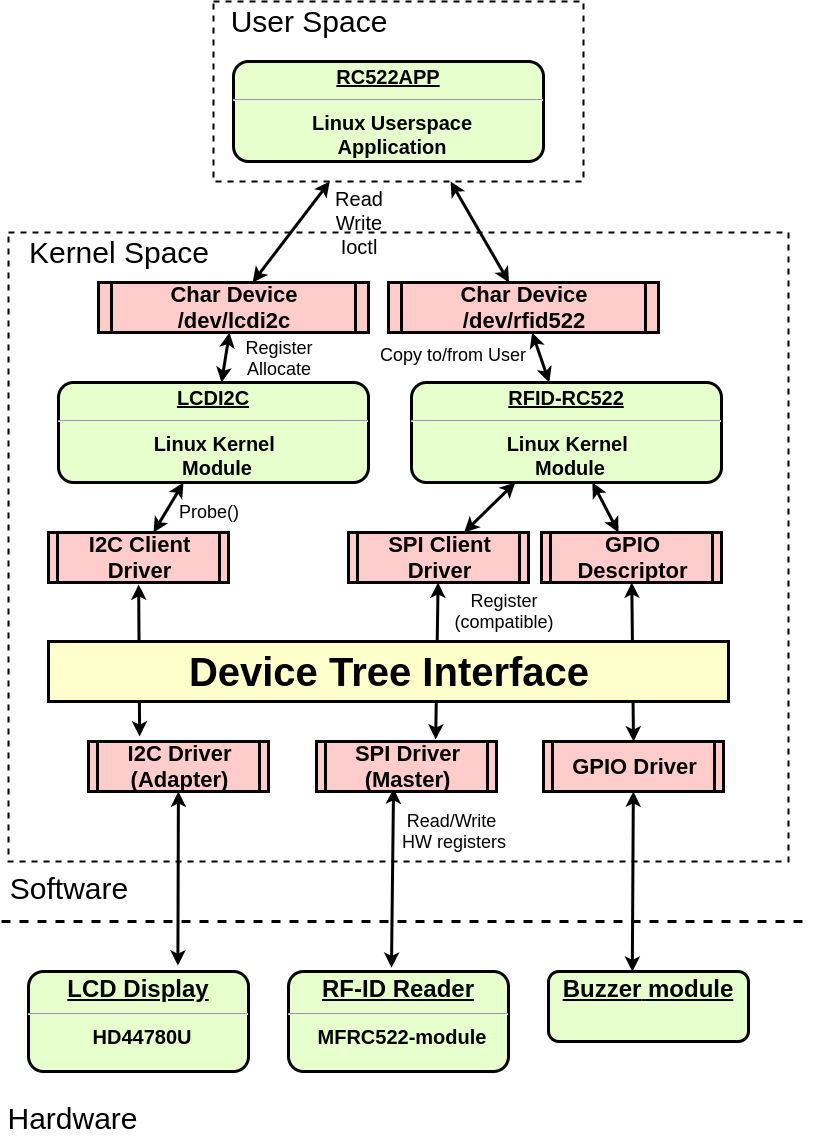

The diagram above was exported from draw.io. Its source (the exported page's mxGraphModel, read from the mxfile embedded in the PNG):
<mxGraphModel dx="1561" dy="849" grid="1" gridSize="10" guides="1" tooltips="1" connect="1" arrows="1" fold="1" page="1" pageScale="1" pageWidth="826" pageHeight="1169" background="#ffffff" math="0" shadow="0">
  <root>
    <mxCell id="0" />
    <mxCell id="1" parent="0" />
    <mxCell id="noOqVvSSDYJOOT4BIrn9-129" value="" style="rounded=0;whiteSpace=wrap;html=1;fontSize=50;dashed=1;strokeWidth=2;fillColor=none;" parent="1" vertex="1">
      <mxGeometry x="220" y="20" width="370" height="180" as="geometry" />
    </mxCell>
    <mxCell id="noOqVvSSDYJOOT4BIrn9-126" value="" style="rounded=0;whiteSpace=wrap;html=1;fontSize=50;dashed=1;strokeWidth=2;fillColor=none;" parent="1" vertex="1">
      <mxGeometry x="15" y="251" width="780" height="629" as="geometry" />
    </mxCell>
    <mxCell id="8" value="&lt;p style=&quot;margin: 4px 0px 0px ; text-align: center ; text-decoration: underline ; font-size: 20px&quot;&gt;&lt;strong&gt;&lt;font style=&quot;font-size: 20px&quot;&gt;RFID-RC522&lt;/font&gt;&lt;/strong&gt;&lt;/p&gt;&lt;hr style=&quot;font-size: 20px&quot;&gt;&lt;p style=&quot;margin: 0px 0px 0px 8px ; font-size: 20px&quot;&gt;&lt;font style=&quot;font-size: 20px&quot;&gt;Linux Kernel&amp;nbsp;&lt;/font&gt;&lt;/p&gt;&lt;p style=&quot;margin: 0px 0px 0px 8px ; font-size: 20px&quot;&gt;&lt;font style=&quot;font-size: 20px&quot;&gt;Module&lt;/font&gt;&lt;/p&gt;" style="verticalAlign=middle;align=center;overflow=fill;fontSize=12;fontFamily=Helvetica;html=1;rounded=1;fontStyle=1;strokeWidth=3;fillColor=#E6FFCC" parent="1" vertex="1">
      <mxGeometry x="418" y="401" width="310" height="100" as="geometry" />
    </mxCell>
    <mxCell id="noOqVvSSDYJOOT4BIrn9-102" value="&lt;p style=&quot;margin: 4px 0px 0px ; text-decoration: underline ; font-size: 24px&quot;&gt;Buzzer&lt;span&gt;&amp;nbsp;module&lt;/span&gt;&lt;/p&gt;" style="verticalAlign=middle;align=center;overflow=fill;fontSize=12;fontFamily=Helvetica;html=1;rounded=1;fontStyle=1;strokeWidth=3;fillColor=#E6FFCC" parent="1" vertex="1">
      <mxGeometry x="555" y="990" width="200" height="70" as="geometry" />
    </mxCell>
    <mxCell id="noOqVvSSDYJOOT4BIrn9-110" value="" style="endArrow=none;dashed=1;html=1;strokeWidth=3;fontSize=50;" parent="1" edge="1">
      <mxGeometry width="50" height="50" relative="1" as="geometry">
        <mxPoint x="8" y="940" as="sourcePoint" />
        <mxPoint x="818" y="940" as="targetPoint" />
      </mxGeometry>
    </mxCell>
    <mxCell id="noOqVvSSDYJOOT4BIrn9-111" value="&lt;font style=&quot;font-size: 30px&quot;&gt;Hardware&lt;/font&gt;" style="text;html=1;strokeColor=none;fillColor=none;align=center;verticalAlign=middle;whiteSpace=wrap;rounded=0;fontSize=50;" parent="1" vertex="1">
      <mxGeometry x="65" y="1120" width="27" height="20" as="geometry" />
    </mxCell>
    <mxCell id="noOqVvSSDYJOOT4BIrn9-127" value="&lt;font style=&quot;font-size: 30px;&quot;&gt;Kernel Space&lt;/font&gt;" style="text;html=1;strokeColor=none;fillColor=none;align=center;verticalAlign=middle;whiteSpace=wrap;rounded=0;fontSize=30;" parent="1" vertex="1">
      <mxGeometry x="15" y="261" width="220" height="20" as="geometry" />
    </mxCell>
    <mxCell id="noOqVvSSDYJOOT4BIrn9-113" value="&lt;font style=&quot;font-size: 30px&quot;&gt;Software&lt;/font&gt;" style="text;html=1;strokeColor=none;fillColor=none;align=center;verticalAlign=middle;whiteSpace=wrap;rounded=0;fontSize=50;" parent="1" vertex="1">
      <mxGeometry x="55" y="890" width="40" height="20" as="geometry" />
    </mxCell>
    <mxCell id="noOqVvSSDYJOOT4BIrn9-119" value="&lt;p style=&quot;margin: 4px 0px 0px ; text-align: center ; text-decoration: underline ; font-size: 20px&quot;&gt;LCDI2C&lt;/p&gt;&lt;hr style=&quot;font-size: 20px&quot;&gt;&lt;p style=&quot;margin: 0px 0px 0px 8px ; font-size: 20px&quot;&gt;&lt;font style=&quot;font-size: 20px&quot;&gt;Linux Kernel&amp;nbsp;&lt;/font&gt;&lt;/p&gt;&lt;p style=&quot;margin: 0px 0px 0px 8px ; font-size: 20px&quot;&gt;&lt;font style=&quot;font-size: 20px&quot;&gt;Module&lt;/font&gt;&lt;/p&gt;" style="verticalAlign=middle;align=center;overflow=fill;fontSize=12;fontFamily=Helvetica;html=1;rounded=1;fontStyle=1;strokeWidth=3;fillColor=#E6FFCC" parent="1" vertex="1">
      <mxGeometry x="65" y="401" width="310" height="100" as="geometry" />
    </mxCell>
    <mxCell id="noOqVvSSDYJOOT4BIrn9-122" value="&lt;p style=&quot;margin: 4px 0px 0px ; text-align: center ; text-decoration: underline ; font-size: 20px&quot;&gt;&lt;strong&gt;&lt;font style=&quot;font-size: 20px&quot;&gt;RC522APP&lt;/font&gt;&lt;/strong&gt;&lt;/p&gt;&lt;hr style=&quot;font-size: 20px&quot;&gt;&lt;p style=&quot;margin: 0px 0px 0px 8px ; font-size: 20px&quot;&gt;&lt;font style=&quot;font-size: 20px&quot;&gt;Linux Userspace&lt;/font&gt;&lt;/p&gt;&lt;p style=&quot;margin: 0px 0px 0px 8px ; font-size: 20px&quot;&gt;&lt;font style=&quot;font-size: 20px&quot;&gt;Application&lt;/font&gt;&lt;/p&gt;" style="verticalAlign=middle;align=center;overflow=fill;fontSize=12;fontFamily=Helvetica;html=1;rounded=1;fontStyle=1;strokeWidth=3;fillColor=#E6FFCC" parent="1" vertex="1">
      <mxGeometry x="240" y="80" width="310" height="100" as="geometry" />
    </mxCell>
    <mxCell id="noOqVvSSDYJOOT4BIrn9-123" value="&lt;p style=&quot;margin: 4px 0px 0px ; text-align: center ; text-decoration: underline ; font-size: 20px&quot;&gt;&lt;span style=&quot;font-size: 24px&quot;&gt;RF-ID Reader&lt;/span&gt;&lt;br&gt;&lt;/p&gt;&lt;hr style=&quot;font-size: 20px&quot;&gt;&lt;p style=&quot;margin: 0px 0px 0px 8px ; font-size: 20px&quot;&gt;&lt;font style=&quot;font-size: 20px&quot;&gt;MFRC522-module&lt;/font&gt;&lt;/p&gt;" style="verticalAlign=middle;align=center;overflow=fill;fontSize=12;fontFamily=Helvetica;html=1;rounded=1;fontStyle=1;strokeWidth=3;fillColor=#E6FFCC" parent="1" vertex="1">
      <mxGeometry x="295" y="990" width="220" height="100" as="geometry" />
    </mxCell>
    <mxCell id="noOqVvSSDYJOOT4BIrn9-125" value="&lt;p style=&quot;margin: 4px 0px 0px ; font-size: 24px&quot;&gt;&lt;u&gt;LCD Display&lt;/u&gt;&lt;/p&gt;&lt;hr style=&quot;font-size: 20px&quot;&gt;&lt;p style=&quot;margin: 0px 0px 0px 8px&quot;&gt;&lt;font style=&quot;font-size: 20px&quot;&gt;HD44780U&lt;/font&gt;&lt;br&gt;&lt;/p&gt;" style="verticalAlign=middle;align=center;overflow=fill;fontSize=12;fontFamily=Helvetica;html=1;rounded=1;fontStyle=1;strokeWidth=3;fillColor=#E6FFCC" parent="1" vertex="1">
      <mxGeometry x="35" y="990" width="220" height="100" as="geometry" />
    </mxCell>
    <mxCell id="noOqVvSSDYJOOT4BIrn9-130" value="&lt;font style=&quot;font-size: 30px;&quot;&gt;User Space&lt;/font&gt;" style="text;html=1;strokeColor=none;fillColor=none;align=center;verticalAlign=middle;whiteSpace=wrap;rounded=0;fontSize=30;" parent="1" vertex="1">
      <mxGeometry x="180" y="30" width="270" height="20" as="geometry" />
    </mxCell>
    <mxCell id="noOqVvSSDYJOOT4BIrn9-157" value="" style="edgeStyle=none;rounded=0;orthogonalLoop=1;jettySize=auto;html=1;startArrow=classic;startFill=1;strokeWidth=3;fontSize=40;" parent="1" source="noOqVvSSDYJOOT4BIrn9-139" target="noOqVvSSDYJOOT4BIrn9-129" edge="1">
      <mxGeometry relative="1" as="geometry">
        <mxPoint x="245" y="310" as="targetPoint" />
      </mxGeometry>
    </mxCell>
    <mxCell id="noOqVvSSDYJOOT4BIrn9-166" value="" style="edgeStyle=none;rounded=0;orthogonalLoop=1;jettySize=auto;html=1;startArrow=classic;startFill=1;strokeWidth=3;fontSize=40;" parent="1" source="noOqVvSSDYJOOT4BIrn9-139" target="noOqVvSSDYJOOT4BIrn9-119" edge="1">
      <mxGeometry relative="1" as="geometry" />
    </mxCell>
    <mxCell id="noOqVvSSDYJOOT4BIrn9-139" value="Char Device&#10;/dev/lcdi2c" style="shape=process;whiteSpace=wrap;align=center;verticalAlign=middle;size=0.0475;fontStyle=1;strokeWidth=3;fillColor=#FFCCCC;fontSize=22;" parent="1" vertex="1">
      <mxGeometry x="105" y="301" width="270" height="50" as="geometry" />
    </mxCell>
    <mxCell id="noOqVvSSDYJOOT4BIrn9-151" value="" style="edgeStyle=none;rounded=0;orthogonalLoop=1;jettySize=auto;html=1;startArrow=classic;startFill=1;strokeWidth=3;fontSize=22;" parent="1" source="noOqVvSSDYJOOT4BIrn9-140" target="noOqVvSSDYJOOT4BIrn9-129" edge="1">
      <mxGeometry relative="1" as="geometry">
        <mxPoint x="535" y="310" as="targetPoint" />
      </mxGeometry>
    </mxCell>
    <mxCell id="noOqVvSSDYJOOT4BIrn9-165" value="" style="edgeStyle=none;rounded=0;orthogonalLoop=1;jettySize=auto;html=1;startArrow=classic;startFill=1;strokeWidth=3;fontSize=40;" parent="1" source="noOqVvSSDYJOOT4BIrn9-140" target="8" edge="1">
      <mxGeometry relative="1" as="geometry" />
    </mxCell>
    <mxCell id="noOqVvSSDYJOOT4BIrn9-140" value="Char Device&#10;/dev/rfid522" style="shape=process;whiteSpace=wrap;align=center;verticalAlign=middle;size=0.0475;fontStyle=1;strokeWidth=3;fillColor=#FFCCCC;fontSize=22;" parent="1" vertex="1">
      <mxGeometry x="395" y="301" width="270" height="50" as="geometry" />
    </mxCell>
    <mxCell id="noOqVvSSDYJOOT4BIrn9-163" value="" style="edgeStyle=none;rounded=0;orthogonalLoop=1;jettySize=auto;html=1;startArrow=classic;startFill=1;strokeWidth=3;fontSize=40;" parent="1" source="noOqVvSSDYJOOT4BIrn9-158" target="noOqVvSSDYJOOT4BIrn9-119" edge="1">
      <mxGeometry relative="1" as="geometry" />
    </mxCell>
    <mxCell id="noOqVvSSDYJOOT4BIrn9-211" value="" style="edgeStyle=none;rounded=0;orthogonalLoop=1;jettySize=auto;html=1;startArrow=classic;startFill=1;strokeWidth=3;fontSize=30;entryX=0.284;entryY=-0.14;entryDx=0;entryDy=0;entryPerimeter=0;" parent="1" edge="1">
      <mxGeometry relative="1" as="geometry">
        <mxPoint x="145.15819209039546" y="603" as="sourcePoint" />
        <mxPoint x="146.1199999999999" y="755" as="targetPoint" />
      </mxGeometry>
    </mxCell>
    <mxCell id="noOqVvSSDYJOOT4BIrn9-158" value="I2C Client Driver" style="shape=process;whiteSpace=wrap;align=center;verticalAlign=middle;size=0.0475;fontStyle=1;strokeWidth=3;fillColor=#FFCCCC;fontSize=22;" parent="1" vertex="1">
      <mxGeometry x="55" y="551" width="180" height="50" as="geometry" />
    </mxCell>
    <mxCell id="noOqVvSSDYJOOT4BIrn9-161" value="" style="edgeStyle=none;rounded=0;orthogonalLoop=1;jettySize=auto;html=1;startArrow=classic;startFill=1;strokeWidth=3;fontSize=40;" parent="1" source="noOqVvSSDYJOOT4BIrn9-159" target="8" edge="1">
      <mxGeometry relative="1" as="geometry" />
    </mxCell>
    <mxCell id="noOqVvSSDYJOOT4BIrn9-212" value="" style="edgeStyle=none;rounded=0;orthogonalLoop=1;jettySize=auto;html=1;startArrow=classic;startFill=1;strokeWidth=3;fontSize=30;entryX=0.662;entryY=-0.04;entryDx=0;entryDy=0;entryPerimeter=0;" parent="1" source="noOqVvSSDYJOOT4BIrn9-159" target="noOqVvSSDYJOOT4BIrn9-209" edge="1">
      <mxGeometry relative="1" as="geometry" />
    </mxCell>
    <mxCell id="noOqVvSSDYJOOT4BIrn9-159" value="SPI Client Driver" style="shape=process;whiteSpace=wrap;align=center;verticalAlign=middle;size=0.0475;fontStyle=1;strokeWidth=3;fillColor=#FFCCCC;fontSize=22;" parent="1" vertex="1">
      <mxGeometry x="355" y="551" width="180" height="50" as="geometry" />
    </mxCell>
    <mxCell id="noOqVvSSDYJOOT4BIrn9-162" value="" style="edgeStyle=none;rounded=0;orthogonalLoop=1;jettySize=auto;html=1;startArrow=classic;startFill=1;strokeWidth=3;fontSize=40;" parent="1" source="noOqVvSSDYJOOT4BIrn9-160" target="8" edge="1">
      <mxGeometry relative="1" as="geometry" />
    </mxCell>
    <mxCell id="noOqVvSSDYJOOT4BIrn9-213" value="" style="edgeStyle=none;rounded=0;orthogonalLoop=1;jettySize=auto;html=1;startArrow=classic;startFill=1;strokeWidth=3;fontSize=30;entryX=0.5;entryY=0;entryDx=0;entryDy=0;" parent="1" source="noOqVvSSDYJOOT4BIrn9-160" target="noOqVvSSDYJOOT4BIrn9-207" edge="1">
      <mxGeometry relative="1" as="geometry" />
    </mxCell>
    <mxCell id="noOqVvSSDYJOOT4BIrn9-160" value="GPIO Descriptor" style="shape=process;whiteSpace=wrap;align=center;verticalAlign=middle;size=0.0475;fontStyle=1;strokeWidth=3;fillColor=#FFCCCC;fontSize=22;" parent="1" vertex="1">
      <mxGeometry x="548" y="551" width="180" height="50" as="geometry" />
    </mxCell>
    <mxCell id="noOqVvSSDYJOOT4BIrn9-167" value="Device Tree Interface" style="whiteSpace=wrap;align=center;verticalAlign=middle;fontStyle=1;strokeWidth=3;fillColor=#FFFFCC;fontSize=40;" parent="1" vertex="1">
      <mxGeometry x="55" y="660" width="680" height="60" as="geometry" />
    </mxCell>
    <mxCell id="noOqVvSSDYJOOT4BIrn9-178" value="Read Write&#10;Ioctl" style="text;strokeColor=none;fillColor=none;align=center;verticalAlign=middle;whiteSpace=wrap;rounded=0;fontSize=20;spacing=0;spacingBottom=0;" parent="1" vertex="1">
      <mxGeometry x="345" y="231" width="40" height="20" as="geometry" />
    </mxCell>
    <mxCell id="noOqVvSSDYJOOT4BIrn9-188" value="Probe()" style="text;strokeColor=none;fillColor=none;align=center;verticalAlign=middle;whiteSpace=wrap;rounded=0;fontSize=18;spacing=0;spacingBottom=0;" parent="1" vertex="1">
      <mxGeometry x="195" y="521" width="40" height="20" as="geometry" />
    </mxCell>
    <mxCell id="noOqVvSSDYJOOT4BIrn9-189" value="Register&#10;(compatible)" style="text;strokeColor=none;fillColor=none;align=center;verticalAlign=middle;whiteSpace=wrap;rounded=0;fontSize=18;spacing=0;spacingBottom=0;" parent="1" vertex="1">
      <mxGeometry x="490" y="620" width="40" height="20" as="geometry" />
    </mxCell>
    <mxCell id="noOqVvSSDYJOOT4BIrn9-191" value="Register&#10;Allocate" style="text;strokeColor=none;fillColor=none;align=center;verticalAlign=middle;whiteSpace=wrap;rounded=0;fontSize=18;spacing=0;spacingBottom=0;" parent="1" vertex="1">
      <mxGeometry x="145" y="367" width="280" height="20" as="geometry" />
    </mxCell>
    <mxCell id="noOqVvSSDYJOOT4BIrn9-196" value="Copy to/from User" style="text;html=1;fontSize=18;" parent="1" vertex="1">
      <mxGeometry x="385" y="357" width="170" height="40" as="geometry" />
    </mxCell>
    <mxCell id="noOqVvSSDYJOOT4BIrn9-199" value="Read/Write &#10;HW registers" style="text;strokeColor=none;fillColor=none;align=center;verticalAlign=middle;whiteSpace=wrap;rounded=0;fontSize=18;spacing=0;spacingBottom=0;" parent="1" vertex="1">
      <mxGeometry x="390" y="840" width="140" height="20" as="geometry" />
    </mxCell>
    <mxCell id="noOqVvSSDYJOOT4BIrn9-219" value="" style="edgeStyle=none;rounded=0;orthogonalLoop=1;jettySize=auto;html=1;startArrow=classic;startFill=1;strokeWidth=3;fontSize=30;entryX=0.679;entryY=-0.059;entryDx=0;entryDy=0;entryPerimeter=0;" parent="1" source="noOqVvSSDYJOOT4BIrn9-206" target="noOqVvSSDYJOOT4BIrn9-125" edge="1">
      <mxGeometry relative="1" as="geometry">
        <mxPoint x="185" y="890" as="targetPoint" />
      </mxGeometry>
    </mxCell>
    <mxCell id="noOqVvSSDYJOOT4BIrn9-206" value="I2C Driver (Adapter)" style="shape=process;whiteSpace=wrap;align=center;verticalAlign=middle;size=0.0475;fontStyle=1;strokeWidth=3;fillColor=#FFCCCC;fontSize=22;" parent="1" vertex="1">
      <mxGeometry x="95" y="760" width="180" height="50" as="geometry" />
    </mxCell>
    <mxCell id="noOqVvSSDYJOOT4BIrn9-215" value="" style="edgeStyle=none;rounded=0;orthogonalLoop=1;jettySize=auto;html=1;startArrow=classic;startFill=1;strokeWidth=3;fontSize=30;entryX=0.419;entryY=0.003;entryDx=0;entryDy=0;entryPerimeter=0;" parent="1" source="noOqVvSSDYJOOT4BIrn9-207" target="noOqVvSSDYJOOT4BIrn9-102" edge="1">
      <mxGeometry relative="1" as="geometry">
        <mxPoint x="640" y="890" as="targetPoint" />
      </mxGeometry>
    </mxCell>
    <mxCell id="noOqVvSSDYJOOT4BIrn9-207" value="GPIO Driver" style="shape=process;whiteSpace=wrap;align=center;verticalAlign=middle;size=0.0475;fontStyle=1;strokeWidth=3;fillColor=#FFCCCC;fontSize=22;" parent="1" vertex="1">
      <mxGeometry x="550" y="760" width="180" height="50" as="geometry" />
    </mxCell>
    <mxCell id="noOqVvSSDYJOOT4BIrn9-217" value="" style="edgeStyle=none;rounded=0;orthogonalLoop=1;jettySize=auto;html=1;startArrow=classic;startFill=1;strokeWidth=3;fontSize=30;entryX=0.468;entryY=-0.037;entryDx=0;entryDy=0;entryPerimeter=0;exitX=0.428;exitY=0.938;exitDx=0;exitDy=0;exitPerimeter=0;" parent="1" source="noOqVvSSDYJOOT4BIrn9-209" target="noOqVvSSDYJOOT4BIrn9-123" edge="1">
      <mxGeometry relative="1" as="geometry">
        <mxPoint x="413" y="890" as="targetPoint" />
      </mxGeometry>
    </mxCell>
    <mxCell id="noOqVvSSDYJOOT4BIrn9-209" value="SPI Driver&#10;(Master)" style="shape=process;whiteSpace=wrap;align=center;verticalAlign=middle;size=0.0475;fontStyle=1;strokeWidth=3;fillColor=#FFCCCC;fontSize=22;" parent="1" vertex="1">
      <mxGeometry x="323" y="760" width="180" height="50" as="geometry" />
    </mxCell>
  </root>
</mxGraphModel>